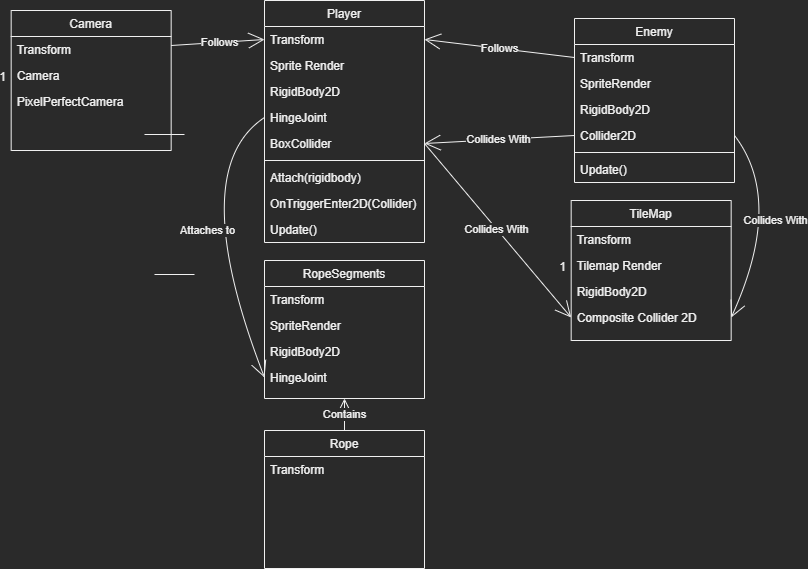

The diagram above was exported from draw.io. Its source (the exported page's mxGraphModel, read from the mxfile embedded in the PNG):
<mxGraphModel dx="2747" dy="2028" grid="1" gridSize="10" guides="1" tooltips="1" connect="1" arrows="1" fold="1" page="1" pageScale="1" pageWidth="827" pageHeight="1169" math="0" shadow="0">
  <root>
    <mxCell id="WIyWlLk6GJQsqaUBKTNV-0" />
    <mxCell id="WIyWlLk6GJQsqaUBKTNV-1" parent="WIyWlLk6GJQsqaUBKTNV-0" />
    <mxCell id="h3PClveWePDo_4mMK4xi-6" value="Player" style="swimlane;fontStyle=0;align=center;verticalAlign=top;childLayout=stackLayout;horizontal=1;startSize=26;horizontalStack=0;resizeParent=1;resizeLast=0;collapsible=1;marginBottom=0;rounded=0;shadow=0;strokeWidth=1;hachureGap=4;" vertex="1" parent="WIyWlLk6GJQsqaUBKTNV-1">
      <mxGeometry x="170" y="80" width="160" height="242" as="geometry">
        <mxRectangle x="130" y="380" width="160" height="26" as="alternateBounds" />
      </mxGeometry>
    </mxCell>
    <mxCell id="h3PClveWePDo_4mMK4xi-42" value="Transform" style="text;align=left;verticalAlign=top;spacingLeft=4;spacingRight=4;overflow=hidden;rotatable=0;points=[[0,0.5],[1,0.5]];portConstraint=eastwest;rounded=0;shadow=0;html=0;hachureGap=4;" vertex="1" parent="h3PClveWePDo_4mMK4xi-6">
      <mxGeometry y="26" width="160" height="26" as="geometry" />
    </mxCell>
    <mxCell id="h3PClveWePDo_4mMK4xi-43" value="Sprite Render" style="text;align=left;verticalAlign=top;spacingLeft=4;spacingRight=4;overflow=hidden;rotatable=0;points=[[0,0.5],[1,0.5]];portConstraint=eastwest;rounded=0;shadow=0;html=0;hachureGap=4;" vertex="1" parent="h3PClveWePDo_4mMK4xi-6">
      <mxGeometry y="52" width="160" height="26" as="geometry" />
    </mxCell>
    <mxCell id="h3PClveWePDo_4mMK4xi-44" value="RigidBody2D" style="text;align=left;verticalAlign=top;spacingLeft=4;spacingRight=4;overflow=hidden;rotatable=0;points=[[0,0.5],[1,0.5]];portConstraint=eastwest;rounded=0;shadow=0;html=0;hachureGap=4;" vertex="1" parent="h3PClveWePDo_4mMK4xi-6">
      <mxGeometry y="78" width="160" height="26" as="geometry" />
    </mxCell>
    <mxCell id="h3PClveWePDo_4mMK4xi-57" value="HingeJoint" style="text;align=left;verticalAlign=top;spacingLeft=4;spacingRight=4;overflow=hidden;rotatable=0;points=[[0,0.5],[1,0.5]];portConstraint=eastwest;rounded=0;shadow=0;html=0;hachureGap=4;" vertex="1" parent="h3PClveWePDo_4mMK4xi-6">
      <mxGeometry y="104" width="160" height="26" as="geometry" />
    </mxCell>
    <mxCell id="h3PClveWePDo_4mMK4xi-32" value="BoxCollider" style="text;align=left;verticalAlign=top;spacingLeft=4;spacingRight=4;overflow=hidden;rotatable=0;points=[[0,0.5],[1,0.5]];portConstraint=eastwest;rounded=0;shadow=0;html=0;hachureGap=4;" vertex="1" parent="h3PClveWePDo_4mMK4xi-6">
      <mxGeometry y="130" width="160" height="26" as="geometry" />
    </mxCell>
    <mxCell id="h3PClveWePDo_4mMK4xi-81" value="" style="line;strokeWidth=1;fillColor=none;align=left;verticalAlign=middle;spacingTop=-1;spacingLeft=3;spacingRight=3;rotatable=0;labelPosition=right;points=[];portConstraint=eastwest;hachureGap=4;" vertex="1" parent="h3PClveWePDo_4mMK4xi-6">
      <mxGeometry y="156" width="160" height="8" as="geometry" />
    </mxCell>
    <mxCell id="h3PClveWePDo_4mMK4xi-82" value="Attach(rigidbody)" style="text;strokeColor=none;fillColor=none;align=left;verticalAlign=top;spacingLeft=4;spacingRight=4;overflow=hidden;rotatable=0;points=[[0,0.5],[1,0.5]];portConstraint=eastwest;hachureGap=4;" vertex="1" parent="h3PClveWePDo_4mMK4xi-6">
      <mxGeometry y="164" width="160" height="26" as="geometry" />
    </mxCell>
    <mxCell id="h3PClveWePDo_4mMK4xi-84" value="OnTriggerEnter2D(Collider)" style="text;strokeColor=none;fillColor=none;align=left;verticalAlign=top;spacingLeft=4;spacingRight=4;overflow=hidden;rotatable=0;points=[[0,0.5],[1,0.5]];portConstraint=eastwest;hachureGap=4;" vertex="1" parent="h3PClveWePDo_4mMK4xi-6">
      <mxGeometry y="190" width="160" height="26" as="geometry" />
    </mxCell>
    <mxCell id="h3PClveWePDo_4mMK4xi-85" value="Update()" style="text;strokeColor=none;fillColor=none;align=left;verticalAlign=top;spacingLeft=4;spacingRight=4;overflow=hidden;rotatable=0;points=[[0,0.5],[1,0.5]];portConstraint=eastwest;hachureGap=4;" vertex="1" parent="h3PClveWePDo_4mMK4xi-6">
      <mxGeometry y="216" width="160" height="26" as="geometry" />
    </mxCell>
    <mxCell id="h3PClveWePDo_4mMK4xi-30" value="TileMap" style="swimlane;fontStyle=0;align=center;verticalAlign=top;childLayout=stackLayout;horizontal=1;startSize=26;horizontalStack=0;resizeParent=1;resizeLast=0;collapsible=1;marginBottom=0;rounded=0;shadow=0;strokeWidth=1;hachureGap=4;" vertex="1" parent="WIyWlLk6GJQsqaUBKTNV-1">
      <mxGeometry x="476.67" y="280" width="160" height="140" as="geometry">
        <mxRectangle x="550" y="140" width="160" height="26" as="alternateBounds" />
      </mxGeometry>
    </mxCell>
    <mxCell id="h3PClveWePDo_4mMK4xi-40" value="Transform" style="text;align=left;verticalAlign=top;spacingLeft=4;spacingRight=4;overflow=hidden;rotatable=0;points=[[0,0.5],[1,0.5]];portConstraint=eastwest;rounded=0;shadow=0;html=0;hachureGap=4;" vertex="1" parent="h3PClveWePDo_4mMK4xi-30">
      <mxGeometry y="26" width="160" height="26" as="geometry" />
    </mxCell>
    <mxCell id="h3PClveWePDo_4mMK4xi-34" value="Tilemap Render" style="text;align=left;verticalAlign=top;spacingLeft=4;spacingRight=4;overflow=hidden;rotatable=0;points=[[0,0.5],[1,0.5]];portConstraint=eastwest;rounded=0;shadow=0;html=0;hachureGap=4;" vertex="1" parent="h3PClveWePDo_4mMK4xi-30">
      <mxGeometry y="52" width="160" height="26" as="geometry" />
    </mxCell>
    <mxCell id="h3PClveWePDo_4mMK4xi-35" value="RigidBody2D" style="text;align=left;verticalAlign=top;spacingLeft=4;spacingRight=4;overflow=hidden;rotatable=0;points=[[0,0.5],[1,0.5]];portConstraint=eastwest;rounded=0;shadow=0;html=0;hachureGap=4;" vertex="1" parent="h3PClveWePDo_4mMK4xi-30">
      <mxGeometry y="78" width="160" height="26" as="geometry" />
    </mxCell>
    <mxCell id="h3PClveWePDo_4mMK4xi-41" value="Composite Collider 2D" style="text;align=left;verticalAlign=top;spacingLeft=4;spacingRight=4;overflow=hidden;rotatable=0;points=[[0,0.5],[1,0.5]];portConstraint=eastwest;rounded=0;shadow=0;html=0;hachureGap=4;" vertex="1" parent="h3PClveWePDo_4mMK4xi-30">
      <mxGeometry y="104" width="160" height="26" as="geometry" />
    </mxCell>
    <mxCell id="h3PClveWePDo_4mMK4xi-39" value="1" style="resizable=0;align=right;verticalAlign=bottom;labelBackgroundColor=none;fontSize=12;hachureGap=4;" connectable="0" vertex="1" parent="WIyWlLk6GJQsqaUBKTNV-1">
      <mxGeometry x="470.0033333333333" y="352.33333333333337" as="geometry" />
    </mxCell>
    <mxCell id="h3PClveWePDo_4mMK4xi-61" value="Contains" style="edgeStyle=none;curved=1;rounded=0;orthogonalLoop=1;jettySize=auto;html=1;exitX=0.5;exitY=0;exitDx=0;exitDy=0;entryX=0.5;entryY=1;entryDx=0;entryDy=0;endArrow=open;startSize=14;endSize=14;sourcePerimeterSpacing=8;targetPerimeterSpacing=8;" edge="1" parent="WIyWlLk6GJQsqaUBKTNV-1" source="h3PClveWePDo_4mMK4xi-47" target="h3PClveWePDo_4mMK4xi-53">
      <mxGeometry relative="1" as="geometry" />
    </mxCell>
    <mxCell id="h3PClveWePDo_4mMK4xi-47" value="Rope" style="swimlane;fontStyle=0;align=center;verticalAlign=top;childLayout=stackLayout;horizontal=1;startSize=26;horizontalStack=0;resizeParent=1;resizeLast=0;collapsible=1;marginBottom=0;rounded=0;shadow=0;strokeWidth=1;hachureGap=4;" vertex="1" parent="WIyWlLk6GJQsqaUBKTNV-1">
      <mxGeometry x="170" y="510" width="160" height="138" as="geometry">
        <mxRectangle x="130" y="380" width="160" height="26" as="alternateBounds" />
      </mxGeometry>
    </mxCell>
    <mxCell id="h3PClveWePDo_4mMK4xi-48" value="Transform" style="text;align=left;verticalAlign=top;spacingLeft=4;spacingRight=4;overflow=hidden;rotatable=0;points=[[0,0.5],[1,0.5]];portConstraint=eastwest;rounded=0;shadow=0;html=0;hachureGap=4;" vertex="1" parent="h3PClveWePDo_4mMK4xi-47">
      <mxGeometry y="26" width="160" height="26" as="geometry" />
    </mxCell>
    <mxCell id="h3PClveWePDo_4mMK4xi-52" value="Collides With" style="edgeStyle=none;curved=1;rounded=0;orthogonalLoop=1;jettySize=auto;html=1;exitX=1;exitY=0.5;exitDx=0;exitDy=0;entryX=0;entryY=0.5;entryDx=0;entryDy=0;endArrow=open;startSize=14;endSize=14;sourcePerimeterSpacing=8;targetPerimeterSpacing=8;" edge="1" parent="WIyWlLk6GJQsqaUBKTNV-1" source="h3PClveWePDo_4mMK4xi-32" target="h3PClveWePDo_4mMK4xi-41">
      <mxGeometry relative="1" as="geometry" />
    </mxCell>
    <mxCell id="h3PClveWePDo_4mMK4xi-53" value="RopeSegments" style="swimlane;fontStyle=0;align=center;verticalAlign=top;childLayout=stackLayout;horizontal=1;startSize=26;horizontalStack=0;resizeParent=1;resizeLast=0;collapsible=1;marginBottom=0;rounded=0;shadow=0;strokeWidth=1;hachureGap=4;" vertex="1" parent="WIyWlLk6GJQsqaUBKTNV-1">
      <mxGeometry x="170" y="340" width="160" height="138" as="geometry">
        <mxRectangle x="130" y="380" width="160" height="26" as="alternateBounds" />
      </mxGeometry>
    </mxCell>
    <mxCell id="h3PClveWePDo_4mMK4xi-54" value="Transform" style="text;align=left;verticalAlign=top;spacingLeft=4;spacingRight=4;overflow=hidden;rotatable=0;points=[[0,0.5],[1,0.5]];portConstraint=eastwest;rounded=0;shadow=0;html=0;hachureGap=4;" vertex="1" parent="h3PClveWePDo_4mMK4xi-53">
      <mxGeometry y="26" width="160" height="26" as="geometry" />
    </mxCell>
    <mxCell id="h3PClveWePDo_4mMK4xi-46" value="SpriteRender" style="text;align=left;verticalAlign=top;spacingLeft=4;spacingRight=4;overflow=hidden;rotatable=0;points=[[0,0.5],[1,0.5]];portConstraint=eastwest;rounded=0;shadow=0;html=0;hachureGap=4;" vertex="1" parent="h3PClveWePDo_4mMK4xi-53">
      <mxGeometry y="52" width="160" height="26" as="geometry" />
    </mxCell>
    <mxCell id="h3PClveWePDo_4mMK4xi-59" value="RigidBody2D" style="text;align=left;verticalAlign=top;spacingLeft=4;spacingRight=4;overflow=hidden;rotatable=0;points=[[0,0.5],[1,0.5]];portConstraint=eastwest;rounded=0;shadow=0;html=0;hachureGap=4;" vertex="1" parent="h3PClveWePDo_4mMK4xi-53">
      <mxGeometry y="78" width="160" height="26" as="geometry" />
    </mxCell>
    <mxCell id="h3PClveWePDo_4mMK4xi-58" value="HingeJoint" style="text;align=left;verticalAlign=top;spacingLeft=4;spacingRight=4;overflow=hidden;rotatable=0;points=[[0,0.5],[1,0.5]];portConstraint=eastwest;rounded=0;shadow=0;html=0;hachureGap=4;" vertex="1" parent="h3PClveWePDo_4mMK4xi-53">
      <mxGeometry y="104" width="160" height="26" as="geometry" />
    </mxCell>
    <mxCell id="h3PClveWePDo_4mMK4xi-60" value="Attaches to" style="edgeStyle=none;curved=1;rounded=0;orthogonalLoop=1;jettySize=auto;html=1;exitX=0;exitY=0.5;exitDx=0;exitDy=0;entryX=0;entryY=0.5;entryDx=0;entryDy=0;endArrow=open;startSize=14;endSize=14;sourcePerimeterSpacing=8;targetPerimeterSpacing=8;" edge="1" parent="WIyWlLk6GJQsqaUBKTNV-1" source="h3PClveWePDo_4mMK4xi-57" target="h3PClveWePDo_4mMK4xi-58">
      <mxGeometry relative="1" as="geometry">
        <Array as="points">
          <mxPoint x="90" y="250" />
        </Array>
      </mxGeometry>
    </mxCell>
    <mxCell id="h3PClveWePDo_4mMK4xi-68" value="Follows" style="edgeStyle=none;curved=1;rounded=0;orthogonalLoop=1;jettySize=auto;html=1;exitX=1;exitY=0.25;exitDx=0;exitDy=0;entryX=0;entryY=0.5;entryDx=0;entryDy=0;endArrow=open;startSize=14;endSize=14;sourcePerimeterSpacing=8;targetPerimeterSpacing=8;" edge="1" parent="WIyWlLk6GJQsqaUBKTNV-1" source="h3PClveWePDo_4mMK4xi-62" target="h3PClveWePDo_4mMK4xi-42">
      <mxGeometry relative="1" as="geometry" />
    </mxCell>
    <mxCell id="h3PClveWePDo_4mMK4xi-62" value="Camera" style="swimlane;fontStyle=0;align=center;verticalAlign=top;childLayout=stackLayout;horizontal=1;startSize=26;horizontalStack=0;resizeParent=1;resizeLast=0;collapsible=1;marginBottom=0;rounded=0;shadow=0;strokeWidth=1;hachureGap=4;" vertex="1" parent="WIyWlLk6GJQsqaUBKTNV-1">
      <mxGeometry x="-83.32999999999998" y="90" width="160" height="140" as="geometry">
        <mxRectangle x="550" y="140" width="160" height="26" as="alternateBounds" />
      </mxGeometry>
    </mxCell>
    <mxCell id="h3PClveWePDo_4mMK4xi-63" value="Transform" style="text;align=left;verticalAlign=top;spacingLeft=4;spacingRight=4;overflow=hidden;rotatable=0;points=[[0,0.5],[1,0.5]];portConstraint=eastwest;rounded=0;shadow=0;html=0;hachureGap=4;" vertex="1" parent="h3PClveWePDo_4mMK4xi-62">
      <mxGeometry y="26" width="160" height="26" as="geometry" />
    </mxCell>
    <mxCell id="h3PClveWePDo_4mMK4xi-64" value="Camera" style="text;align=left;verticalAlign=top;spacingLeft=4;spacingRight=4;overflow=hidden;rotatable=0;points=[[0,0.5],[1,0.5]];portConstraint=eastwest;rounded=0;shadow=0;html=0;hachureGap=4;" vertex="1" parent="h3PClveWePDo_4mMK4xi-62">
      <mxGeometry y="52" width="160" height="26" as="geometry" />
    </mxCell>
    <mxCell id="h3PClveWePDo_4mMK4xi-65" value="PixelPerfectCamera" style="text;align=left;verticalAlign=top;spacingLeft=4;spacingRight=4;overflow=hidden;rotatable=0;points=[[0,0.5],[1,0.5]];portConstraint=eastwest;rounded=0;shadow=0;html=0;hachureGap=4;" vertex="1" parent="h3PClveWePDo_4mMK4xi-62">
      <mxGeometry y="78" width="160" height="26" as="geometry" />
    </mxCell>
    <mxCell id="h3PClveWePDo_4mMK4xi-67" value="1" style="resizable=0;align=right;verticalAlign=bottom;labelBackgroundColor=none;fontSize=12;hachureGap=4;" connectable="0" vertex="1" parent="WIyWlLk6GJQsqaUBKTNV-1">
      <mxGeometry x="-89.99666666666673" y="162.33333333333337" as="geometry" />
    </mxCell>
    <mxCell id="h3PClveWePDo_4mMK4xi-69" value="Enemy" style="swimlane;fontStyle=0;align=center;verticalAlign=top;childLayout=stackLayout;horizontal=1;startSize=26;horizontalStack=0;resizeParent=1;resizeLast=0;collapsible=1;marginBottom=0;rounded=0;shadow=0;strokeWidth=1;hachureGap=4;" vertex="1" parent="WIyWlLk6GJQsqaUBKTNV-1">
      <mxGeometry x="480" y="98" width="160" height="164" as="geometry">
        <mxRectangle x="130" y="380" width="160" height="26" as="alternateBounds" />
      </mxGeometry>
    </mxCell>
    <mxCell id="h3PClveWePDo_4mMK4xi-70" value="Transform" style="text;align=left;verticalAlign=top;spacingLeft=4;spacingRight=4;overflow=hidden;rotatable=0;points=[[0,0.5],[1,0.5]];portConstraint=eastwest;rounded=0;shadow=0;html=0;hachureGap=4;" vertex="1" parent="h3PClveWePDo_4mMK4xi-69">
      <mxGeometry y="26" width="160" height="26" as="geometry" />
    </mxCell>
    <mxCell id="h3PClveWePDo_4mMK4xi-71" value="SpriteRender" style="text;align=left;verticalAlign=top;spacingLeft=4;spacingRight=4;overflow=hidden;rotatable=0;points=[[0,0.5],[1,0.5]];portConstraint=eastwest;rounded=0;shadow=0;html=0;hachureGap=4;" vertex="1" parent="h3PClveWePDo_4mMK4xi-69">
      <mxGeometry y="52" width="160" height="26" as="geometry" />
    </mxCell>
    <mxCell id="h3PClveWePDo_4mMK4xi-72" value="RigidBody2D" style="text;align=left;verticalAlign=top;spacingLeft=4;spacingRight=4;overflow=hidden;rotatable=0;points=[[0,0.5],[1,0.5]];portConstraint=eastwest;rounded=0;shadow=0;html=0;hachureGap=4;" vertex="1" parent="h3PClveWePDo_4mMK4xi-69">
      <mxGeometry y="78" width="160" height="26" as="geometry" />
    </mxCell>
    <mxCell id="h3PClveWePDo_4mMK4xi-56" value="Collider2D" style="text;align=left;verticalAlign=top;spacingLeft=4;spacingRight=4;overflow=hidden;rotatable=0;points=[[0,0.5],[1,0.5]];portConstraint=eastwest;rounded=0;shadow=0;html=0;hachureGap=4;" vertex="1" parent="h3PClveWePDo_4mMK4xi-69">
      <mxGeometry y="104" width="160" height="26" as="geometry" />
    </mxCell>
    <mxCell id="h3PClveWePDo_4mMK4xi-78" value="" style="line;strokeWidth=1;fillColor=none;align=left;verticalAlign=middle;spacingTop=-1;spacingLeft=3;spacingRight=3;rotatable=0;labelPosition=right;points=[];portConstraint=eastwest;hachureGap=4;" vertex="1" parent="h3PClveWePDo_4mMK4xi-69">
      <mxGeometry y="130" width="160" height="8" as="geometry" />
    </mxCell>
    <mxCell id="h3PClveWePDo_4mMK4xi-79" value="Update()" style="text;strokeColor=none;fillColor=none;align=left;verticalAlign=top;spacingLeft=4;spacingRight=4;overflow=hidden;rotatable=0;points=[[0,0.5],[1,0.5]];portConstraint=eastwest;hachureGap=4;" vertex="1" parent="h3PClveWePDo_4mMK4xi-69">
      <mxGeometry y="138" width="160" height="26" as="geometry" />
    </mxCell>
    <mxCell id="h3PClveWePDo_4mMK4xi-74" value="Follows" style="edgeStyle=none;curved=1;rounded=0;orthogonalLoop=1;jettySize=auto;html=1;exitX=0;exitY=0.5;exitDx=0;exitDy=0;entryX=1;entryY=0.5;entryDx=0;entryDy=0;endArrow=open;startSize=14;endSize=14;sourcePerimeterSpacing=8;targetPerimeterSpacing=8;" edge="1" parent="WIyWlLk6GJQsqaUBKTNV-1" source="h3PClveWePDo_4mMK4xi-70" target="h3PClveWePDo_4mMK4xi-42">
      <mxGeometry relative="1" as="geometry" />
    </mxCell>
    <mxCell id="h3PClveWePDo_4mMK4xi-75" value="Collides With" style="edgeStyle=none;curved=1;rounded=0;orthogonalLoop=1;jettySize=auto;html=1;exitX=0;exitY=0.5;exitDx=0;exitDy=0;entryX=1;entryY=0.5;entryDx=0;entryDy=0;endArrow=open;startSize=14;endSize=14;sourcePerimeterSpacing=8;targetPerimeterSpacing=8;" edge="1" parent="WIyWlLk6GJQsqaUBKTNV-1" source="h3PClveWePDo_4mMK4xi-56" target="h3PClveWePDo_4mMK4xi-32">
      <mxGeometry relative="1" as="geometry" />
    </mxCell>
    <mxCell id="h3PClveWePDo_4mMK4xi-76" value="Collides With" style="edgeStyle=none;curved=1;rounded=0;orthogonalLoop=1;jettySize=auto;html=1;exitX=1;exitY=0.5;exitDx=0;exitDy=0;entryX=1;entryY=0.5;entryDx=0;entryDy=0;endArrow=open;startSize=14;endSize=14;sourcePerimeterSpacing=8;targetPerimeterSpacing=8;" edge="1" parent="WIyWlLk6GJQsqaUBKTNV-1" source="h3PClveWePDo_4mMK4xi-56" target="h3PClveWePDo_4mMK4xi-41">
      <mxGeometry relative="1" as="geometry">
        <Array as="points">
          <mxPoint x="690" y="280" />
        </Array>
      </mxGeometry>
    </mxCell>
    <mxCell id="h3PClveWePDo_4mMK4xi-77" value="" style="line;strokeWidth=1;fillColor=none;align=left;verticalAlign=middle;spacingTop=-1;spacingLeft=3;spacingRight=3;rotatable=0;labelPosition=right;points=[];portConstraint=eastwest;hachureGap=4;" vertex="1" parent="WIyWlLk6GJQsqaUBKTNV-1">
      <mxGeometry x="60" y="350" width="40" height="8" as="geometry" />
    </mxCell>
    <mxCell id="h3PClveWePDo_4mMK4xi-80" value="" style="line;strokeWidth=1;fillColor=none;align=left;verticalAlign=middle;spacingTop=-1;spacingLeft=3;spacingRight=3;rotatable=0;labelPosition=right;points=[];portConstraint=eastwest;hachureGap=4;" vertex="1" parent="WIyWlLk6GJQsqaUBKTNV-1">
      <mxGeometry x="50" y="210" width="40" height="8" as="geometry" />
    </mxCell>
  </root>
</mxGraphModel>